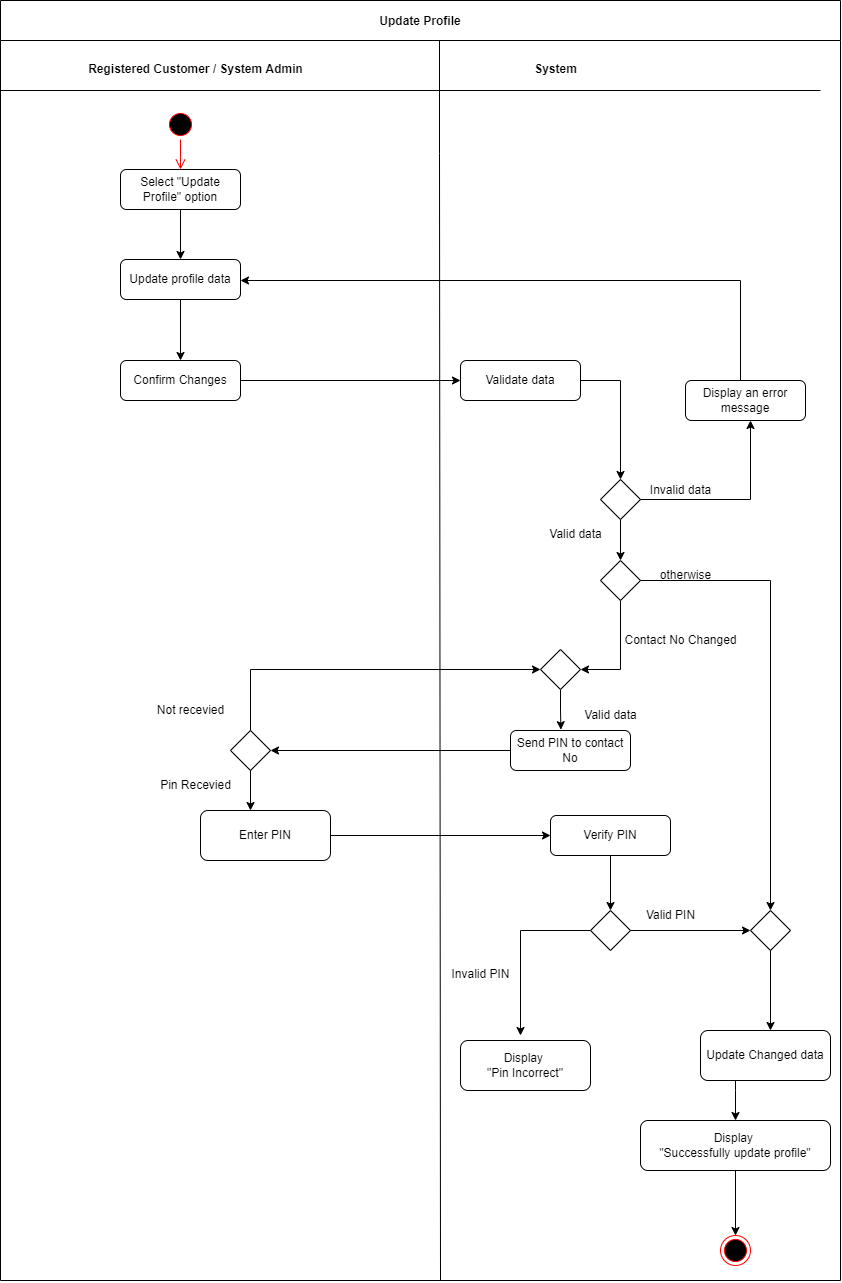

The diagram above was exported from draw.io. Its source (the exported page's mxGraphModel, read from the mxfile embedded in the PNG):
<mxGraphModel dx="2031" dy="-3903" grid="1" gridSize="10" guides="1" tooltips="1" connect="1" arrows="1" fold="1" page="1" pageScale="1" pageWidth="1169" pageHeight="826" background="none" math="0" shadow="0">
  <root>
    <mxCell id="0" />
    <mxCell id="1" parent="0" />
    <mxCell id="rD9oR3zr9KivMXhJSGUw-493" value="Update Profile" style="swimlane;startSize=40;" vertex="1" parent="1">
      <mxGeometry x="10" y="4970" width="840" height="1280" as="geometry" />
    </mxCell>
    <mxCell id="rD9oR3zr9KivMXhJSGUw-494" value="&lt;b&gt;Registered Customer / System Admin&lt;/b&gt;" style="text;html=1;align=center;verticalAlign=middle;resizable=0;points=[];autosize=1;strokeColor=none;fillColor=none;" vertex="1" parent="rD9oR3zr9KivMXhJSGUw-493">
      <mxGeometry x="75" y="54" width="240" height="30" as="geometry" />
    </mxCell>
    <mxCell id="rD9oR3zr9KivMXhJSGUw-495" value="Select &quot;Update Profile&quot; option" style="rounded=1;whiteSpace=wrap;html=1;" vertex="1" parent="rD9oR3zr9KivMXhJSGUw-493">
      <mxGeometry x="120" y="169" width="120" height="40" as="geometry" />
    </mxCell>
    <mxCell id="rD9oR3zr9KivMXhJSGUw-496" value="" style="ellipse;html=1;shape=startState;fillColor=#000000;strokeColor=#ff0000;" vertex="1" parent="rD9oR3zr9KivMXhJSGUw-493">
      <mxGeometry x="165" y="109" width="30" height="30" as="geometry" />
    </mxCell>
    <mxCell id="rD9oR3zr9KivMXhJSGUw-497" value="" style="edgeStyle=orthogonalEdgeStyle;html=1;verticalAlign=bottom;endArrow=open;endSize=8;strokeColor=#ff0000;rounded=0;entryX=0.5;entryY=0;entryDx=0;entryDy=0;" edge="1" parent="rD9oR3zr9KivMXhJSGUw-493" source="rD9oR3zr9KivMXhJSGUw-496" target="rD9oR3zr9KivMXhJSGUw-495">
      <mxGeometry relative="1" as="geometry">
        <mxPoint x="180" y="199" as="targetPoint" />
      </mxGeometry>
    </mxCell>
    <mxCell id="rD9oR3zr9KivMXhJSGUw-498" style="edgeStyle=orthogonalEdgeStyle;rounded=0;orthogonalLoop=1;jettySize=auto;html=1;" edge="1" parent="rD9oR3zr9KivMXhJSGUw-493" source="rD9oR3zr9KivMXhJSGUw-495">
      <mxGeometry relative="1" as="geometry">
        <mxPoint x="180" y="259" as="targetPoint" />
      </mxGeometry>
    </mxCell>
    <mxCell id="rD9oR3zr9KivMXhJSGUw-499" style="edgeStyle=orthogonalEdgeStyle;rounded=0;orthogonalLoop=1;jettySize=auto;html=1;entryX=0.5;entryY=0;entryDx=0;entryDy=0;" edge="1" parent="rD9oR3zr9KivMXhJSGUw-493" source="rD9oR3zr9KivMXhJSGUw-500" target="rD9oR3zr9KivMXhJSGUw-502">
      <mxGeometry relative="1" as="geometry" />
    </mxCell>
    <mxCell id="rD9oR3zr9KivMXhJSGUw-500" value="Validate data" style="rounded=1;whiteSpace=wrap;html=1;" vertex="1" parent="rD9oR3zr9KivMXhJSGUw-493">
      <mxGeometry x="460" y="360" width="120" height="40" as="geometry" />
    </mxCell>
    <mxCell id="rD9oR3zr9KivMXhJSGUw-501" style="edgeStyle=orthogonalEdgeStyle;rounded=0;orthogonalLoop=1;jettySize=auto;html=1;entryX=0.5;entryY=0;entryDx=0;entryDy=0;" edge="1" parent="rD9oR3zr9KivMXhJSGUw-493" source="rD9oR3zr9KivMXhJSGUw-502" target="rD9oR3zr9KivMXhJSGUw-506">
      <mxGeometry relative="1" as="geometry" />
    </mxCell>
    <mxCell id="rD9oR3zr9KivMXhJSGUw-502" value="" style="rhombus;whiteSpace=wrap;html=1;" vertex="1" parent="rD9oR3zr9KivMXhJSGUw-493">
      <mxGeometry x="600" y="479" width="40" height="40" as="geometry" />
    </mxCell>
    <mxCell id="rD9oR3zr9KivMXhJSGUw-503" style="edgeStyle=orthogonalEdgeStyle;rounded=0;orthogonalLoop=1;jettySize=auto;html=1;" edge="1" parent="rD9oR3zr9KivMXhJSGUw-493" source="rD9oR3zr9KivMXhJSGUw-504" target="rD9oR3zr9KivMXhJSGUw-511">
      <mxGeometry relative="1" as="geometry" />
    </mxCell>
    <mxCell id="rD9oR3zr9KivMXhJSGUw-504" value="Send PIN to contact No" style="rounded=1;whiteSpace=wrap;html=1;" vertex="1" parent="rD9oR3zr9KivMXhJSGUw-493">
      <mxGeometry x="510" y="730" width="120" height="40" as="geometry" />
    </mxCell>
    <mxCell id="rD9oR3zr9KivMXhJSGUw-505" style="edgeStyle=orthogonalEdgeStyle;rounded=0;orthogonalLoop=1;jettySize=auto;html=1;entryX=1;entryY=0.5;entryDx=0;entryDy=0;exitX=0.5;exitY=1;exitDx=0;exitDy=0;" edge="1" parent="rD9oR3zr9KivMXhJSGUw-493" source="rD9oR3zr9KivMXhJSGUw-506" target="rD9oR3zr9KivMXhJSGUw-532">
      <mxGeometry relative="1" as="geometry">
        <Array as="points">
          <mxPoint x="620" y="669" />
        </Array>
      </mxGeometry>
    </mxCell>
    <mxCell id="rD9oR3zr9KivMXhJSGUw-506" value="" style="rhombus;whiteSpace=wrap;html=1;" vertex="1" parent="rD9oR3zr9KivMXhJSGUw-493">
      <mxGeometry x="600" y="560" width="40" height="40" as="geometry" />
    </mxCell>
    <mxCell id="rD9oR3zr9KivMXhJSGUw-507" style="edgeStyle=orthogonalEdgeStyle;rounded=0;orthogonalLoop=1;jettySize=auto;html=1;entryX=0.5;entryY=0;entryDx=0;entryDy=0;" edge="1" parent="rD9oR3zr9KivMXhJSGUw-493" source="rD9oR3zr9KivMXhJSGUw-508" target="rD9oR3zr9KivMXhJSGUw-516">
      <mxGeometry relative="1" as="geometry" />
    </mxCell>
    <mxCell id="rD9oR3zr9KivMXhJSGUw-508" value="Verify PIN" style="rounded=1;whiteSpace=wrap;html=1;" vertex="1" parent="rD9oR3zr9KivMXhJSGUw-493">
      <mxGeometry x="550" y="815" width="120" height="40" as="geometry" />
    </mxCell>
    <mxCell id="rD9oR3zr9KivMXhJSGUw-509" value="" style="endArrow=none;html=1;rounded=0;" edge="1" parent="rD9oR3zr9KivMXhJSGUw-493">
      <mxGeometry width="50" height="50" relative="1" as="geometry">
        <mxPoint y="90" as="sourcePoint" />
        <mxPoint x="820" y="90" as="targetPoint" />
      </mxGeometry>
    </mxCell>
    <mxCell id="rD9oR3zr9KivMXhJSGUw-510" style="edgeStyle=orthogonalEdgeStyle;rounded=0;orthogonalLoop=1;jettySize=auto;html=1;entryX=0;entryY=0.5;entryDx=0;entryDy=0;" edge="1" parent="rD9oR3zr9KivMXhJSGUw-493" source="rD9oR3zr9KivMXhJSGUw-511" target="rD9oR3zr9KivMXhJSGUw-532">
      <mxGeometry relative="1" as="geometry">
        <Array as="points">
          <mxPoint x="250" y="669" />
        </Array>
      </mxGeometry>
    </mxCell>
    <mxCell id="rD9oR3zr9KivMXhJSGUw-511" value="" style="rhombus;whiteSpace=wrap;html=1;" vertex="1" parent="rD9oR3zr9KivMXhJSGUw-493">
      <mxGeometry x="230" y="730" width="40" height="40" as="geometry" />
    </mxCell>
    <mxCell id="rD9oR3zr9KivMXhJSGUw-512" style="edgeStyle=orthogonalEdgeStyle;rounded=0;orthogonalLoop=1;jettySize=auto;html=1;entryX=0;entryY=0.5;entryDx=0;entryDy=0;" edge="1" parent="rD9oR3zr9KivMXhJSGUw-493" source="rD9oR3zr9KivMXhJSGUw-513" target="rD9oR3zr9KivMXhJSGUw-508">
      <mxGeometry relative="1" as="geometry" />
    </mxCell>
    <mxCell id="rD9oR3zr9KivMXhJSGUw-513" value="Enter PIN" style="rounded=1;whiteSpace=wrap;html=1;" vertex="1" parent="rD9oR3zr9KivMXhJSGUw-493">
      <mxGeometry x="200" y="810" width="130" height="50" as="geometry" />
    </mxCell>
    <mxCell id="rD9oR3zr9KivMXhJSGUw-514" value="Valid PIN" style="text;html=1;align=center;verticalAlign=middle;resizable=0;points=[];autosize=1;strokeColor=none;fillColor=none;" vertex="1" parent="rD9oR3zr9KivMXhJSGUw-493">
      <mxGeometry x="635" y="900" width="70" height="30" as="geometry" />
    </mxCell>
    <mxCell id="rD9oR3zr9KivMXhJSGUw-515" value="Invalid PIN" style="text;html=1;align=center;verticalAlign=middle;resizable=0;points=[];autosize=1;strokeColor=none;fillColor=none;" vertex="1" parent="rD9oR3zr9KivMXhJSGUw-493">
      <mxGeometry x="440" y="959" width="80" height="30" as="geometry" />
    </mxCell>
    <mxCell id="rD9oR3zr9KivMXhJSGUw-516" value="" style="rhombus;whiteSpace=wrap;html=1;" vertex="1" parent="rD9oR3zr9KivMXhJSGUw-493">
      <mxGeometry x="590" y="910" width="40" height="40" as="geometry" />
    </mxCell>
    <mxCell id="rD9oR3zr9KivMXhJSGUw-517" value="Display &lt;br&gt;&quot;Pin Incorrect&quot;" style="rounded=1;whiteSpace=wrap;html=1;" vertex="1" parent="rD9oR3zr9KivMXhJSGUw-493">
      <mxGeometry x="460" y="1040" width="130" height="50" as="geometry" />
    </mxCell>
    <mxCell id="rD9oR3zr9KivMXhJSGUw-518" style="edgeStyle=orthogonalEdgeStyle;rounded=0;orthogonalLoop=1;jettySize=auto;html=1;entryX=0.5;entryY=0;entryDx=0;entryDy=0;" edge="1" parent="rD9oR3zr9KivMXhJSGUw-493" source="rD9oR3zr9KivMXhJSGUw-519" target="rD9oR3zr9KivMXhJSGUw-522">
      <mxGeometry relative="1" as="geometry">
        <Array as="points">
          <mxPoint x="735" y="1090" />
          <mxPoint x="735" y="1090" />
        </Array>
      </mxGeometry>
    </mxCell>
    <mxCell id="rD9oR3zr9KivMXhJSGUw-519" value="Update Changed data" style="rounded=1;whiteSpace=wrap;html=1;" vertex="1" parent="rD9oR3zr9KivMXhJSGUw-493">
      <mxGeometry x="700" y="1030" width="130" height="50" as="geometry" />
    </mxCell>
    <mxCell id="rD9oR3zr9KivMXhJSGUw-520" value="" style="ellipse;html=1;shape=endState;fillColor=#000000;strokeColor=#ff0000;" vertex="1" parent="rD9oR3zr9KivMXhJSGUw-493">
      <mxGeometry x="720" y="1235" width="30" height="30" as="geometry" />
    </mxCell>
    <mxCell id="rD9oR3zr9KivMXhJSGUw-521" style="edgeStyle=orthogonalEdgeStyle;rounded=0;orthogonalLoop=1;jettySize=auto;html=1;entryX=0.5;entryY=0;entryDx=0;entryDy=0;" edge="1" parent="rD9oR3zr9KivMXhJSGUw-493" source="rD9oR3zr9KivMXhJSGUw-522" target="rD9oR3zr9KivMXhJSGUw-520">
      <mxGeometry relative="1" as="geometry" />
    </mxCell>
    <mxCell id="rD9oR3zr9KivMXhJSGUw-522" value="Display &lt;br&gt;&quot;Successfully update profile&quot;" style="rounded=1;whiteSpace=wrap;html=1;" vertex="1" parent="rD9oR3zr9KivMXhJSGUw-493">
      <mxGeometry x="640" y="1120" width="190" height="50" as="geometry" />
    </mxCell>
    <mxCell id="rD9oR3zr9KivMXhJSGUw-523" value="System" style="text;html=1;align=center;verticalAlign=middle;resizable=0;points=[];autosize=1;strokeColor=none;fillColor=none;fontStyle=1" vertex="1" parent="rD9oR3zr9KivMXhJSGUw-493">
      <mxGeometry x="520" y="54" width="70" height="30" as="geometry" />
    </mxCell>
    <mxCell id="rD9oR3zr9KivMXhJSGUw-524" style="edgeStyle=orthogonalEdgeStyle;rounded=0;orthogonalLoop=1;jettySize=auto;html=1;entryX=0.5;entryY=0;entryDx=0;entryDy=0;" edge="1" parent="rD9oR3zr9KivMXhJSGUw-493" source="rD9oR3zr9KivMXhJSGUw-525" target="rD9oR3zr9KivMXhJSGUw-527">
      <mxGeometry relative="1" as="geometry" />
    </mxCell>
    <mxCell id="rD9oR3zr9KivMXhJSGUw-525" value="Update profile data" style="rounded=1;whiteSpace=wrap;html=1;" vertex="1" parent="rD9oR3zr9KivMXhJSGUw-493">
      <mxGeometry x="120" y="259" width="120" height="40" as="geometry" />
    </mxCell>
    <mxCell id="rD9oR3zr9KivMXhJSGUw-526" style="edgeStyle=orthogonalEdgeStyle;rounded=0;orthogonalLoop=1;jettySize=auto;html=1;" edge="1" parent="rD9oR3zr9KivMXhJSGUw-493" source="rD9oR3zr9KivMXhJSGUw-527" target="rD9oR3zr9KivMXhJSGUw-500">
      <mxGeometry relative="1" as="geometry" />
    </mxCell>
    <mxCell id="rD9oR3zr9KivMXhJSGUw-527" value="Confirm Changes" style="rounded=1;whiteSpace=wrap;html=1;" vertex="1" parent="rD9oR3zr9KivMXhJSGUw-493">
      <mxGeometry x="120" y="360" width="120" height="40" as="geometry" />
    </mxCell>
    <mxCell id="rD9oR3zr9KivMXhJSGUw-528" style="edgeStyle=orthogonalEdgeStyle;rounded=0;orthogonalLoop=1;jettySize=auto;html=1;" edge="1" parent="rD9oR3zr9KivMXhJSGUw-493" source="rD9oR3zr9KivMXhJSGUw-529" target="rD9oR3zr9KivMXhJSGUw-525">
      <mxGeometry relative="1" as="geometry">
        <mxPoint x="260" y="290" as="targetPoint" />
        <Array as="points">
          <mxPoint x="740" y="280" />
        </Array>
      </mxGeometry>
    </mxCell>
    <mxCell id="rD9oR3zr9KivMXhJSGUw-529" value="Display an error message" style="rounded=1;whiteSpace=wrap;html=1;" vertex="1" parent="rD9oR3zr9KivMXhJSGUw-493">
      <mxGeometry x="685" y="380" width="120" height="40" as="geometry" />
    </mxCell>
    <mxCell id="rD9oR3zr9KivMXhJSGUw-530" value="Valid data" style="text;html=1;align=center;verticalAlign=middle;resizable=0;points=[];autosize=1;strokeColor=none;fillColor=none;" vertex="1" parent="rD9oR3zr9KivMXhJSGUw-493">
      <mxGeometry x="535" y="519" width="80" height="30" as="geometry" />
    </mxCell>
    <mxCell id="rD9oR3zr9KivMXhJSGUw-531" style="edgeStyle=orthogonalEdgeStyle;rounded=0;orthogonalLoop=1;jettySize=auto;html=1;entryX=0.42;entryY=-0.02;entryDx=0;entryDy=0;entryPerimeter=0;" edge="1" parent="rD9oR3zr9KivMXhJSGUw-493" source="rD9oR3zr9KivMXhJSGUw-532" target="rD9oR3zr9KivMXhJSGUw-504">
      <mxGeometry relative="1" as="geometry" />
    </mxCell>
    <mxCell id="rD9oR3zr9KivMXhJSGUw-532" value="" style="rhombus;whiteSpace=wrap;html=1;" vertex="1" parent="rD9oR3zr9KivMXhJSGUw-493">
      <mxGeometry x="540" y="649" width="40" height="40" as="geometry" />
    </mxCell>
    <mxCell id="rD9oR3zr9KivMXhJSGUw-533" value="Contact No Changed" style="text;html=1;align=center;verticalAlign=middle;resizable=0;points=[];autosize=1;strokeColor=none;fillColor=none;" vertex="1" parent="rD9oR3zr9KivMXhJSGUw-493">
      <mxGeometry x="610" y="625" width="140" height="30" as="geometry" />
    </mxCell>
    <mxCell id="rD9oR3zr9KivMXhJSGUw-534" value="Pin Recevied" style="text;html=1;align=center;verticalAlign=middle;resizable=0;points=[];autosize=1;strokeColor=none;fillColor=none;" vertex="1" parent="rD9oR3zr9KivMXhJSGUw-493">
      <mxGeometry x="150" y="770" width="90" height="30" as="geometry" />
    </mxCell>
    <mxCell id="rD9oR3zr9KivMXhJSGUw-535" value="" style="rhombus;whiteSpace=wrap;html=1;" vertex="1" parent="rD9oR3zr9KivMXhJSGUw-493">
      <mxGeometry x="750" y="910" width="40" height="40" as="geometry" />
    </mxCell>
    <mxCell id="rD9oR3zr9KivMXhJSGUw-536" value="Valid data" style="text;html=1;align=center;verticalAlign=middle;resizable=0;points=[];autosize=1;strokeColor=none;fillColor=none;" vertex="1" parent="rD9oR3zr9KivMXhJSGUw-493">
      <mxGeometry x="570" y="700" width="80" height="30" as="geometry" />
    </mxCell>
    <mxCell id="rD9oR3zr9KivMXhJSGUw-537" value="otherwise" style="text;html=1;align=center;verticalAlign=middle;resizable=0;points=[];autosize=1;strokeColor=none;fillColor=none;" vertex="1" parent="rD9oR3zr9KivMXhJSGUw-493">
      <mxGeometry x="650" y="560" width="70" height="30" as="geometry" />
    </mxCell>
    <mxCell id="rD9oR3zr9KivMXhJSGUw-538" value="" style="endArrow=none;html=1;rounded=0;" edge="1" parent="1">
      <mxGeometry width="50" height="50" relative="1" as="geometry">
        <mxPoint x="450" y="6250.000000000001" as="sourcePoint" />
        <mxPoint x="449.00000000000045" y="5010" as="targetPoint" />
        <Array as="points">
          <mxPoint x="449" y="5123" />
        </Array>
      </mxGeometry>
    </mxCell>
    <mxCell id="rD9oR3zr9KivMXhJSGUw-539" style="edgeStyle=orthogonalEdgeStyle;rounded=0;orthogonalLoop=1;jettySize=auto;html=1;" edge="1" parent="1" source="rD9oR3zr9KivMXhJSGUw-516">
      <mxGeometry relative="1" as="geometry">
        <mxPoint x="530" y="6005.000000000001" as="targetPoint" />
      </mxGeometry>
    </mxCell>
    <mxCell id="rD9oR3zr9KivMXhJSGUw-540" style="edgeStyle=orthogonalEdgeStyle;rounded=0;orthogonalLoop=1;jettySize=auto;html=1;" edge="1" parent="1" source="rD9oR3zr9KivMXhJSGUw-502">
      <mxGeometry relative="1" as="geometry">
        <mxPoint x="760" y="5390" as="targetPoint" />
      </mxGeometry>
    </mxCell>
    <mxCell id="rD9oR3zr9KivMXhJSGUw-541" value="Invalid data" style="text;html=1;align=center;verticalAlign=middle;resizable=0;points=[];autosize=1;strokeColor=none;fillColor=none;" vertex="1" parent="1">
      <mxGeometry x="650" y="5445" width="80" height="30" as="geometry" />
    </mxCell>
    <mxCell id="rD9oR3zr9KivMXhJSGUw-542" value="Not recevied" style="text;html=1;align=center;verticalAlign=middle;resizable=0;points=[];autosize=1;strokeColor=none;fillColor=none;" vertex="1" parent="1">
      <mxGeometry x="155" y="5665" width="90" height="30" as="geometry" />
    </mxCell>
    <mxCell id="rD9oR3zr9KivMXhJSGUw-543" style="edgeStyle=orthogonalEdgeStyle;rounded=0;orthogonalLoop=1;jettySize=auto;html=1;" edge="1" parent="1" source="rD9oR3zr9KivMXhJSGUw-511">
      <mxGeometry relative="1" as="geometry">
        <mxPoint x="260" y="5780.000000000001" as="targetPoint" />
      </mxGeometry>
    </mxCell>
    <mxCell id="rD9oR3zr9KivMXhJSGUw-544" style="edgeStyle=orthogonalEdgeStyle;rounded=0;orthogonalLoop=1;jettySize=auto;html=1;" edge="1" parent="1" source="rD9oR3zr9KivMXhJSGUw-506">
      <mxGeometry relative="1" as="geometry">
        <mxPoint x="780" y="5880.000000000001" as="targetPoint" />
      </mxGeometry>
    </mxCell>
    <mxCell id="rD9oR3zr9KivMXhJSGUw-545" style="edgeStyle=orthogonalEdgeStyle;rounded=0;orthogonalLoop=1;jettySize=auto;html=1;" edge="1" parent="1" source="rD9oR3zr9KivMXhJSGUw-516">
      <mxGeometry relative="1" as="geometry">
        <mxPoint x="760" y="5900.000000000001" as="targetPoint" />
      </mxGeometry>
    </mxCell>
    <mxCell id="rD9oR3zr9KivMXhJSGUw-546" style="edgeStyle=orthogonalEdgeStyle;rounded=0;orthogonalLoop=1;jettySize=auto;html=1;" edge="1" parent="1" source="rD9oR3zr9KivMXhJSGUw-535">
      <mxGeometry relative="1" as="geometry">
        <mxPoint x="780" y="6000.000000000001" as="targetPoint" />
      </mxGeometry>
    </mxCell>
  </root>
</mxGraphModel>